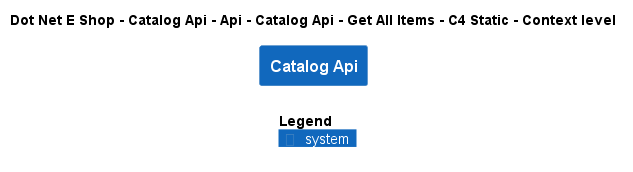

The diagram above was rendered by PlantUML. Its source (embedded in the PNG):
@startuml
!include ..\..\..\..\..\..\..\..\..\.c4s\C4_Context.puml

AddElementTag("c4interflow:lifecycle:new", $bgColor=green, $fontColor=#ffffff, $borderColor=green, $shadowing="False")
AddElementTag("c4interflow:lifecycle:changed", $bgColor=orange, $fontColor=#ffffff, $borderColor=orange, $shadowing="False")
AddElementTag("c4interflow:lifecycle:removed", $bgColor=red, $fontColor=#ffffff, $borderColor=red, $shadowing="False")

AddRelTag("c4interflow:lifecycle:new", $textColor=green, $lineColor=green)
AddRelTag("c4interflow:lifecycle:changed", $textColor=orange, $lineColor=orange)
AddRelTag("c4interflow:lifecycle:removed", $textColor=red, $lineColor=red)

SHOW_PERSON_PORTRAIT()
LAYOUT_TOP_DOWN()

skinparam linetype polyline

title Dot Net E Shop - Catalog Api - Api - Catalog Api - Get All Items - C4 Static - Context level

System(DotNetEShop.SoftwareSystems.CatalogApi, "Catalog Api", "")



SHOW_LEGEND()
@enduml